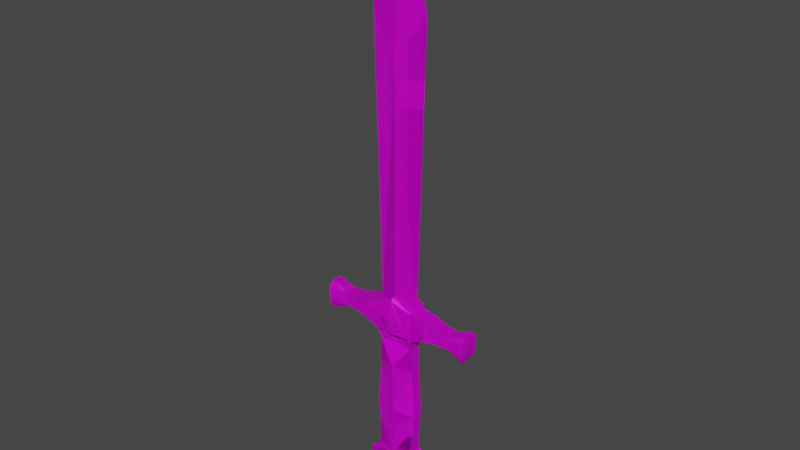# Source: sword.blend  (saved by Blender 2.81.16; exported with 4.5.12 LTS)
import bpy
from mathutils import Matrix  # noqa: F401  (used for matrix-valued properties, if any)

bpy.ops.wm.read_factory_settings(use_empty=True)
scene = bpy.context.scene
scene.name = 'Scene'

# ---- collections
col_collection = bpy.data.collections.new('Collection'); scene.collection.children.link(col_collection)

# ---- images (referenced by path relative to the original .blend; pixels are not part of the script)
import os
ASSET_DIR = os.environ.get("B2B_ASSET_DIR", "")  # directory of the original .blend (textures are referenced by path, not embedded)
HERE = os.path.dirname(os.path.abspath(__file__))  # packed textures are extracted next to this script under _unpacked/

def load_image(name, relpath, width, height, colorspace="sRGB"):
    """Load a texture the original file referenced (path relative to the .blend, or extracted next to this script)."""
    p = next((c for c in (os.path.join(HERE, relpath), os.path.join(ASSET_DIR, relpath)) if relpath and os.path.exists(c)), "")
    if p:
        img = bpy.data.images.load(p, check_existing=True)
        img.name = name
    else:  # same state as the original file: an image datablock whose file is absent (Cycles renders it pink)
        img = bpy.data.images.new(name, width, height)
        img.source = "FILE"
        img.filepath = "//" + (relpath or name)
    img.colorspace_settings.name = colorspace
    return img
img_imphenziapalette01_png = load_image('ImphenziaPalette01.png', 'ImphenziaPalette01.png', 1024, 1024, 'sRGB')

# ---- materials (node trees are filled in below, after node groups)
mat_material = bpy.data.materials.new('Material')
mat_material.alpha_threshold = 0.0
mat_material.use_transparent_shadow = False
mat_material.line_color = (0.0, 0.0, 0.0, 1.0)

# ---- material node trees
mat_material.use_nodes = True; mat_material.node_tree.nodes.clear()
_N = mat_material.node_tree.nodes; _L = mat_material.node_tree.links
n0 = _N.new('ShaderNodeOutputMaterial'); n0.name = 'Material Output'; n0.location = (300, 300)
n1 = _N.new('ShaderNodeBsdfPrincipled'); n1.name = 'Principled BSDF'; n1.location = (10, 300)
n1.distribution = 'GGX'
n1.subsurface_method = 'BURLEY'
n1.inputs[2].default_value = 0.4
n1.inputs[3].default_value = 1.45
n1.inputs[27].default_value = (0.0, 0.0, 0.0, 1.0)
n1.inputs[28].default_value = 1.0
n2 = _N.new('ShaderNodeTexImage'); n2.name = 'Image Texture'; n2.location = (-383, 167)
n2.image = img_imphenziapalette01_png
_L.new(n1.outputs[0], n0.inputs[0])
_L.new(n2.outputs[0], n1.inputs[0])
n0.is_active_output = True

# ---- world
world_world = bpy.data.worlds.new('World'); scene.world = world_world
world_world.use_nodes = True; world_world.node_tree.nodes.clear()
_N = world_world.node_tree.nodes; _L = world_world.node_tree.links
n0 = _N.new('ShaderNodeOutputWorld'); n0.name = 'World Output'; n0.location = (300, 300)
n1 = _N.new('ShaderNodeBackground'); n1.name = 'Background'; n1.location = (10, 300)
n1.inputs[0].default_value = (0.05088, 0.05088, 0.05088, 1.0)
_L.new(n1.outputs[0], n0.inputs[0])
n0.is_active_output = True
world_world.color = (0.05088, 0.05088, 0.05088)
world_world.use_sun_shadow = False
world_world.sun_shadow_jitter_overblur = 0.0

# ---- meshes
me_cube = bpy.data.meshes.new('Cube')
me_cube.from_pydata([(0.5527, 0.4446, 0.006343), (0.6066, 0.4955, -0.4834), (0.5527, 0.2031, 0.006343), (0.6066, 0.1521, -0.4834), (0.6066, 0.4955, -0.03546), (0.6066, 0.1521, -0.03546), (0.3606, 0.4545, 0.2369), (0.3612, 0.1476, 0.2214), (0.416, 0.4058, 0.8176), (0.4157, 0.2009, 0.8069), (0.4535, 0.4086, 1.139), (0.4535, 0.1954, 1.139), (0.3878, 0.1359, 2.869), (0.3878, 0.4761, 2.869), (0.3802, 0.4086, 2.137), (0.3803, 0.1955, 2.137), (0.4135, 0.4761, 3.497), (0.4135, 0.1359, 3.497), (0.2698, 0.571, 3.098), (0.265, 0.04488, 3.099), (0.2203, 0.5715, 3.412), (0.2156, 0.04454, 3.413), (0.3878, 0.1359, 2.869), (0.3983, 0.4749, 2.868), (0.4254, 0.4749, 3.502), (0.4135, 0.1359, 3.497), (1.255, 0.4528, 3.066), (1.255, 0.1607, 3.066), (1.272, 0.4528, 3.317), (1.272, 0.1607, 3.317), (0.3482, 0.5632, 2.989), (0.3438, 0.04974, 2.989), (0.3746, 0.5632, 3.506), (0.3703, 0.04974, 3.506), (0.2203, 0.5715, 3.412), (0.2698, 0.571, 3.098), (0.2156, 0.04454, 3.413), (0.265, 0.04488, 3.099), (0.265, 0.04488, 3.099), (0.2203, 0.5715, 3.412), (0.2698, 0.571, 3.098), (0.2156, 0.04454, 3.413), (0.3703, 0.04974, 3.506), (0.3438, 0.04974, 2.989), (0.2156, 0.04454, 3.413), (0.265, 0.04488, 3.099), (0.1339, 0.01714, 3.168), (0.1774, 0.01694, 3.352), (0.1934, 0.5926, 3.377), (0.1584, 0.5922, 3.138), (0.7252, 0.1034, 3.054), (0.9537, 0.1422, 3.071), (0.9736, 0.1422, 3.354), (0.7498, 0.1034, 3.403), (0.7252, 0.5102, 3.054), (0.9537, 0.4714, 3.071), (0.9736, 0.4714, 3.354), (0.7498, 0.5102, 3.403), (1.605, 0.5041, 2.996), (1.605, 0.1095, 2.996), (1.628, 0.5041, 3.334), (1.628, 0.1095, 3.334), (1.605, 0.5041, 2.996), (1.605, 0.1095, 2.996), (1.628, 0.5041, 3.334), (1.628, 0.1095, 3.334), (1.299, 0.3977, 2.985), (1.299, 0.2158, 2.985), (1.34, 0.3977, 3.385), (1.34, 0.2159, 3.385), (1.549, 0.4296, 2.873), (1.549, 0.184, 2.873), (1.61, 0.4296, 3.466), (1.61, 0.184, 3.466), (0.4135, 0.299, 3.497), (0.4135, 0.299, 3.497), (0.4135, 0.299, 3.497), (0.5752, 0.3068, 9.15), (0.3582, 0.3068, 9.925), (0.348, 0.4431, 2.68), (0.348, 0.1714, 2.68), (-0.5527, 0.4446, 0.006343), (-0.6066, 0.4955, -0.4834), (-0.5527, 0.2031, 0.006343), (-0.6066, 0.1521, -0.4834), (-0.6066, 0.4955, -0.03546), (-0.6066, 0.1521, -0.03546), (-0.3606, 0.4545, 0.2369), (-0.3612, 0.1476, 0.2214), (-0.416, 0.4058, 0.8176), (-0.4157, 0.2009, 0.8069), (-0.4535, 0.4086, 1.139), (-0.4535, 0.1954, 1.139), (-0.3878, 0.1359, 2.869), (-0.3878, 0.4761, 2.869), (-0.3802, 0.4086, 2.137), (-0.3803, 0.1955, 2.137), (-0.4135, 0.4761, 3.497), (-0.4135, 0.1359, 3.497), (-0.2698, 0.571, 3.098), (-0.265, 0.04488, 3.099), (-0.2203, 0.5715, 3.412), (-0.2156, 0.04454, 3.413), (-0.3878, 0.1359, 2.869), (-0.3983, 0.4749, 2.868), (-0.4254, 0.4749, 3.502), (-0.4135, 0.1359, 3.497), (-1.255, 0.4528, 3.066), (-1.255, 0.1607, 3.066), (-1.272, 0.4528, 3.317), (-1.272, 0.1607, 3.317), (-0.3482, 0.5632, 2.989), (-0.3438, 0.04974, 2.989), (-0.3746, 0.5632, 3.506), (-0.3703, 0.04974, 3.506), (-0.2203, 0.5715, 3.412), (-0.2698, 0.571, 3.098), (-0.2156, 0.04454, 3.413), (-0.265, 0.04488, 3.099), (-0.265, 0.04488, 3.099), (-0.2203, 0.5715, 3.412), (-0.2698, 0.571, 3.098), (-0.2156, 0.04454, 3.413), (-0.3703, 0.04974, 3.506), (-0.3438, 0.04974, 2.989), (-0.2156, 0.04454, 3.413), (-0.265, 0.04488, 3.099), (-0.1339, 0.01714, 3.168), (-0.1774, 0.01694, 3.352), (-0.1934, 0.5926, 3.377), (-0.1584, 0.5922, 3.138), (-0.7252, 0.1034, 3.054), (-0.9537, 0.1422, 3.071), (-0.9736, 0.1422, 3.354), (-0.7498, 0.1034, 3.403), (-0.7252, 0.5102, 3.054), (-0.9537, 0.4714, 3.071), (-0.9736, 0.4714, 3.354), (-0.7498, 0.5102, 3.403), (-1.605, 0.5041, 2.996), (-1.605, 0.1095, 2.996), (-1.628, 0.5041, 3.334), (-1.628, 0.1095, 3.334), (-1.605, 0.5041, 2.996), (-1.605, 0.1095, 2.996), (-1.628, 0.5041, 3.334), (-1.628, 0.1095, 3.334), (-1.299, 0.3977, 2.985), (-1.299, 0.2158, 2.985), (-1.34, 0.3977, 3.385), (-1.34, 0.2159, 3.385), (-1.549, 0.4296, 2.873), (-1.549, 0.184, 2.873), (-1.61, 0.4296, 3.466), (-1.61, 0.184, 3.466), (-0.4135, 0.299, 3.497), (-0.4135, 0.299, 3.497), (-0.4135, 0.299, 3.497), (-0.5752, 0.3068, 9.15), (-0.3582, 0.3068, 9.925), (-0.348, 0.4431, 2.68), (-0.348, 0.1714, 2.68), (-0.5527, 0.4446, 0.006343), (-0.6066, 0.4955, -0.4834), (-0.5527, 0.2031, 0.006343), (-0.6066, 0.1521, -0.4834), (-0.6066, 0.4955, -0.03546), (-0.6066, 0.1521, -0.03546), (-0.3606, 0.4545, 0.2369), (-0.3612, 0.1476, 0.2214), (-0.416, 0.4058, 0.8176), (-0.4157, 0.2009, 0.8069), (-0.4535, 0.4086, 1.139), (-0.4535, 0.1954, 1.139), (-0.3878, 0.1359, 2.869), (-0.3878, 0.4761, 2.869), (-0.3802, 0.4086, 2.137), (-0.3803, 0.1955, 2.137), (-0.4135, 0.4761, 3.497), (-0.4135, 0.1359, 3.497), (-0.2698, 0.571, 3.098), (-0.265, 0.04488, 3.099), (-0.2203, 0.5715, 3.412), (-0.2156, 0.04454, 3.413), (-0.3878, 0.1359, 2.869), (-0.3983, 0.4749, 2.868), (-0.4254, 0.4749, 3.502), (-0.4135, 0.1359, 3.497), (-1.255, 0.4528, 3.066), (-1.255, 0.1607, 3.066), (-1.272, 0.4528, 3.317), (-1.272, 0.1607, 3.317), (-0.3482, 0.5632, 2.989), (-0.3438, 0.04974, 2.989), (-0.3746, 0.5632, 3.506), (-0.3703, 0.04974, 3.506), (-0.2203, 0.5715, 3.412), (-0.2698, 0.571, 3.098), (-0.2156, 0.04454, 3.413), (-0.265, 0.04488, 3.099), (-0.265, 0.04488, 3.099), (-0.2203, 0.5715, 3.412), (-0.2698, 0.571, 3.098), (-0.2156, 0.04454, 3.413), (-0.3703, 0.04974, 3.506), (-0.3438, 0.04974, 2.989), (-0.2156, 0.04454, 3.413), (-0.265, 0.04488, 3.099), (-0.1339, 0.01714, 3.168), (-0.1774, 0.01694, 3.352), (-0.1934, 0.5926, 3.377), (-0.1584, 0.5922, 3.138), (-0.7252, 0.1034, 3.054), (-0.9537, 0.1422, 3.071), (-0.9736, 0.1422, 3.354), (-0.7498, 0.1034, 3.403), (-0.7252, 0.5102, 3.054), (-0.9537, 0.4714, 3.071), (-0.9736, 0.4714, 3.354), (-0.7498, 0.5102, 3.403), (-1.605, 0.5041, 2.996), (-1.605, 0.1095, 2.996), (-1.628, 0.5041, 3.334), (-1.628, 0.1095, 3.334), (-1.605, 0.5041, 2.996), (-1.605, 0.1095, 2.996), (-1.628, 0.5041, 3.334), (-1.628, 0.1095, 3.334), (-1.299, 0.3977, 2.985), (-1.299, 0.2158, 2.985), (-1.34, 0.3977, 3.385), (-1.34, 0.2159, 3.385), (-1.549, 0.4296, 2.873), (-1.549, 0.184, 2.873), (-1.61, 0.4296, 3.466), (-1.61, 0.184, 3.466), (-0.4135, 0.299, 3.497), (-0.4135, 0.299, 3.497), (-0.4135, 0.299, 3.497), (-0.5752, 0.3068, 9.15), (-0.3582, 0.3068, 9.925), (-0.348, 0.4431, 2.68), (-0.348, 0.1714, 2.68), (0.5527, 0.4446, 0.006343), (0.6066, 0.4955, -0.4834), (0.5527, 0.2031, 0.006343), (0.6066, 0.1521, -0.4834), (0.0, 0.5777, -0.8004), (0.0, 0.06995, 0.1435), (0.0, 0.06995, -0.8004), (0.0, 0.5777, 0.1435), (0.6066, 0.4955, -0.03546), (0.6066, 0.1521, -0.03546), (0.3606, 0.4545, 0.2369), (0.3612, 0.1476, 0.2214), (0.416, 0.4058, 0.8176), (0.4157, 0.2009, 0.8069), (0.0, 0.1119, 0.7437), (0.0, 0.5287, 0.7464), (0.4535, 0.4086, 1.139), (0.4535, 0.1954, 1.139), (0.3878, 0.1359, 2.869), (0.0, 0.07919, 1.185), (0.0, 0.5597, 1.186), (0.3878, 0.4761, 2.869), (0.3802, 0.4086, 2.137), (0.3803, 0.1955, 2.137), (0.4135, 0.4761, 3.497), (0.0, 0.07799, 2.191), (0.0, 0.5608, 2.191), (0.4135, 0.1359, 3.497), (0.0, 0.2222, 2.816), (0.0, 0.4016, 2.816), (0.0, 0.4459, 3.729), (0.0, 0.1106, 3.729), (0.0, 0.5132, 3.729), (0.0, 0.1622, 3.729), (0.0, 0.594, 2.962), (0.2698, 0.571, 3.098), (0.265, 0.04488, 3.099), (0.0, 0.03089, 2.963), (0.0, 0.5722, 3.652), (0.0, 0.05266, 3.652), (0.2203, 0.5715, 3.412), (0.2156, 0.04454, 3.413), (0.3878, 0.1359, 2.869), (0.3983, 0.4749, 2.868), (0.4254, 0.4749, 3.502), (0.4135, 0.1359, 3.497), (1.255, 0.4528, 3.066), (1.255, 0.1607, 3.066), (1.272, 0.4528, 3.317), (1.272, 0.1607, 3.317), (0.3482, 0.5632, 2.989), (0.0, 0.03089, 2.963), (0.3438, 0.04974, 2.989), (0.0, 0.03089, 3.599), (0.0, 0.594, 3.598), (0.0, 0.594, 2.962), (0.3746, 0.5632, 3.506), (0.3703, 0.04974, 3.506), (0.2203, 0.5715, 3.412), (0.2698, 0.571, 3.098), (0.2156, 0.04454, 3.413), (0.265, 0.04488, 3.099), (0.265, 0.04488, 3.099), (0.0, 0.03089, 2.963), (0.2203, 0.5715, 3.412), (0.2698, 0.571, 3.098), (0.0, 0.594, 2.962), (0.0, 0.03089, 3.599), (0.2156, 0.04454, 3.413), (0.0, 0.594, 3.598), (0.3703, 0.04974, 3.506), (0.3438, 0.04974, 2.989), (0.2156, 0.04454, 3.413), (0.265, 0.04488, 3.099), (0.1339, 0.01714, 3.168), (0.0, 0.008919, 3.088), (0.0, 0.008919, 3.462), (0.1774, 0.01694, 3.352), (0.1934, 0.5926, 3.377), (0.1584, 0.5922, 3.138), (0.0, 0.6097, 3.034), (0.0, 0.6097, 3.518), (0.7252, 0.1034, 3.054), (0.9537, 0.1422, 3.071), (0.9736, 0.1422, 3.354), (0.7498, 0.1034, 3.403), (0.7252, 0.5102, 3.054), (0.9537, 0.4714, 3.071), (0.9736, 0.4714, 3.354), (0.7498, 0.5102, 3.403), (1.605, 0.5041, 2.996), (1.605, 0.1095, 2.996), (1.628, 0.5041, 3.334), (1.628, 0.1095, 3.334), (1.605, 0.5041, 2.996), (1.605, 0.1095, 2.996), (1.628, 0.5041, 3.334), (1.628, 0.1095, 3.334), (1.299, 0.3977, 2.985), (1.299, 0.2158, 2.985), (1.34, 0.3977, 3.385), (1.34, 0.2159, 3.385), (1.549, 0.4296, 2.873), (1.549, 0.184, 2.873), (1.61, 0.4296, 3.466), (1.61, 0.184, 3.466), (0.4135, 0.299, 3.497), (0.0, 0.4459, 3.729), (0.0, 0.1622, 3.729), (0.4135, 0.299, 3.497), (0.0, 0.4699, 8.22), (0.0, 0.1622, 3.729), (0.4135, 0.299, 3.497), (0.0, 0.1611, 8.22), (0.5752, 0.3068, 9.15), (0.0, 0.3068, 11.11), (0.3582, 0.3068, 9.925), (0.0, 0.4316, 2.728), (0.0, 0.1996, 2.728), (0.348, 0.4431, 2.68), (0.348, 0.1714, 2.68)], [(74, 75), (75, 76), (155, 156), (156, 157), (236, 237), (237, 238), (349, 352), (352, 355)], [(247, 1, 3, 249), (1, 4, 5, 3), (247, 250, 4, 1), (0, 6, 7, 2), (3, 5, 248, 249), (0, 2, 5, 4), (6, 0, 4, 250), (2, 7, 248, 5), (6, 250, 258, 8), (257, 9, 11, 262), (7, 6, 8, 9), (248, 7, 9, 257), (11, 10, 14, 15), (8, 258, 263, 10), (9, 8, 10, 11), (79, 360, 272, 13), (262, 11, 15, 268), (10, 263, 269, 14), (12, 17, 33, 31), (80, 79, 13, 12), (361, 80, 12, 271), (17, 74, 16, 275, 276, 273, 274), (52, 51, 27, 29), (275, 16, 32, 281), (20, 18, 35, 34), (36, 296, 310, 41), (271, 12, 31, 280), (17, 274, 282, 33), (16, 13, 30, 32), (13, 272, 277, 30), (12, 17, 25, 22), (13, 16, 24, 23), (29, 27, 59, 61), (51, 55, 26, 27), (56, 52, 29, 28), (55, 56, 28, 26), (18, 30, 277), (19, 280, 31), (21, 282, 296, 36), (34, 35, 40, 39), (20, 281, 32), (21, 33, 282), (18, 20, 32, 30), (19, 31, 43, 45), (18, 277, 298, 35), (280, 19, 37, 294), (19, 21, 36, 37), (281, 20, 34, 297), (38, 41, 47, 46), (40, 309, 323, 49), (37, 36, 41, 38), (35, 298, 309, 40), (294, 37, 38, 306), (297, 34, 39, 312), (44, 45, 43, 42), (33, 21, 44, 42), (21, 19, 45, 44), (31, 33, 42, 43), (47, 319, 318, 46), (306, 38, 46, 318), (41, 310, 319, 47), (49, 323, 324, 48), (312, 39, 48, 324), (39, 40, 49, 48), (13, 16, 57, 54), (54, 57, 56, 55), (16, 74, 17, 53, 57), (57, 53, 52, 56), (12, 13, 54, 50), (50, 54, 55, 51), (17, 12, 50, 53), (53, 50, 51, 52), (59, 58, 62, 63), (26, 58, 70, 66), (26, 28, 60, 58), (58, 59, 71, 70), (63, 62, 64, 65), (61, 59, 63, 65), (60, 61, 65, 64), (58, 60, 64, 62), (68, 69, 73, 72), (67, 66, 70, 71), (29, 61, 73, 69), (28, 29, 69, 68), (61, 60, 72, 73), (60, 28, 68, 72), (59, 27, 67, 71), (27, 26, 66, 67), (77, 353, 358, 78), (356, 354, 76, 77), (76, 350, 353, 77), (356, 77, 78, 358), (268, 15, 80, 361), (15, 14, 79, 80), (14, 269, 360, 79), (247, 249, 84, 82), (82, 84, 86, 85), (247, 82, 85, 250), (81, 83, 88, 87), (84, 249, 248, 86), (81, 85, 86, 83), (87, 250, 85, 81), (83, 86, 248, 88), (87, 89, 258, 250), (257, 262, 92, 90), (88, 90, 89, 87), (248, 257, 90, 88), (92, 96, 95, 91), (89, 91, 263, 258), (90, 92, 91, 89), (160, 94, 272, 360), (262, 268, 96, 92), (91, 95, 269, 263), (93, 112, 114, 98), (161, 93, 94, 160), (361, 271, 93, 161), (98, 274, 273, 276, 275, 97, 155), (133, 110, 108, 132), (275, 281, 113, 97), (101, 115, 116, 99), (117, 122, 310, 296), (271, 280, 112, 93), (98, 114, 282, 274), (97, 113, 111, 94), (94, 111, 277, 272), (93, 103, 106, 98), (94, 104, 105, 97), (110, 142, 140, 108), (132, 108, 107, 136), (137, 109, 110, 133), (136, 107, 109, 137), (99, 277, 111), (100, 112, 280), (102, 117, 296, 282), (115, 120, 121, 116), (101, 113, 281), (102, 282, 114), (99, 111, 113, 101), (100, 126, 124, 112), (99, 116, 298, 277), (280, 294, 118, 100), (100, 118, 117, 102), (281, 297, 115, 101), (119, 127, 128, 122), (121, 130, 323, 309), (118, 119, 122, 117), (116, 121, 309, 298), (294, 306, 119, 118), (297, 312, 120, 115), (125, 123, 124, 126), (114, 123, 125, 102), (102, 125, 126, 100), (112, 124, 123, 114), (128, 127, 318, 319), (306, 318, 127, 119), (122, 128, 319, 310), (130, 129, 324, 323), (312, 324, 129, 120), (120, 129, 130, 121), (94, 135, 138, 97), (135, 136, 137, 138), (97, 138, 134, 98, 155), (138, 137, 133, 134), (93, 131, 135, 94), (131, 132, 136, 135), (98, 134, 131, 93), (134, 133, 132, 131), (140, 144, 143, 139), (107, 147, 151, 139), (107, 139, 141, 109), (139, 151, 152, 140), (144, 146, 145, 143), (142, 146, 144, 140), (141, 145, 146, 142), (139, 143, 145, 141), (149, 153, 154, 150), (148, 152, 151, 147), (110, 150, 154, 142), (109, 149, 150, 110), (142, 154, 153, 141), (141, 153, 149, 109), (140, 152, 148, 108), (108, 148, 147, 107), (158, 159, 358, 353), (356, 158, 157, 354), (157, 158, 353, 350), (356, 358, 159, 158), (268, 361, 161, 96), (96, 161, 160, 95), (95, 160, 360, 269), (247, 249, 165, 163), (163, 165, 167, 166), (247, 163, 166, 250), (162, 164, 169, 168), (165, 249, 248, 167), (162, 166, 167, 164), (168, 250, 166, 162), (164, 167, 248, 169), (168, 170, 258, 250), (257, 262, 173, 171), (169, 171, 170, 168), (248, 257, 171, 169), (173, 177, 176, 172), (170, 172, 263, 258), (171, 173, 172, 170), (241, 175, 272, 360), (262, 268, 177, 173), (172, 176, 269, 263), (174, 193, 195, 179), (242, 174, 175, 241), (361, 271, 174, 242), (179, 274, 273, 276, 275, 178, 236), (214, 191, 189, 213), (275, 281, 194, 178), (182, 196, 197, 180), (198, 203, 310, 296), (271, 280, 193, 174), (179, 195, 282, 274), (178, 194, 192, 175), (175, 192, 277, 272), (174, 184, 187, 179), (175, 185, 186, 178), (191, 223, 221, 189), (213, 189, 188, 217), (218, 190, 191, 214), (217, 188, 190, 218), (180, 277, 192), (181, 193, 280), (183, 198, 296, 282), (196, 201, 202, 197), (182, 194, 281), (183, 282, 195), (180, 192, 194, 182), (181, 207, 205, 193), (180, 197, 298, 277), (280, 294, 199, 181), (181, 199, 198, 183), (281, 297, 196, 182), (200, 208, 209, 203), (202, 211, 323, 309), (199, 200, 203, 198), (197, 202, 309, 298), (294, 306, 200, 199), (297, 312, 201, 196), (206, 204, 205, 207), (195, 204, 206, 183), (183, 206, 207, 181), (193, 205, 204, 195), (209, 208, 318, 319), (306, 318, 208, 200), (203, 209, 319, 310), (211, 210, 324, 323), (312, 324, 210, 201), (201, 210, 211, 202), (175, 216, 219, 178), (216, 217, 218, 219), (178, 219, 215, 179, 236), (219, 218, 214, 215), (174, 212, 216, 175), (212, 213, 217, 216), (179, 215, 212, 174), (215, 214, 213, 212), (221, 225, 224, 220), (188, 228, 232, 220), (188, 220, 222, 190), (220, 232, 233, 221), (225, 227, 226, 224), (223, 227, 225, 221), (222, 226, 227, 223), (220, 224, 226, 222), (230, 234, 235, 231), (229, 233, 232, 228), (191, 231, 235, 223), (190, 230, 231, 191), (223, 235, 234, 222), (222, 234, 230, 190), (221, 233, 229, 189), (189, 229, 228, 188), (239, 240, 358, 353), (356, 239, 238, 354), (238, 239, 353, 350), (356, 358, 240, 239), (268, 361, 242, 177), (177, 242, 241, 176), (176, 241, 360, 269), (247, 244, 246, 249), (244, 251, 252, 246), (247, 250, 251, 244), (243, 253, 254, 245), (246, 252, 248, 249), (243, 245, 252, 251), (253, 243, 251, 250), (245, 254, 248, 252), (253, 250, 258, 255), (257, 256, 260, 262), (254, 253, 255, 256), (248, 254, 256, 257), (260, 259, 265, 266), (255, 258, 263, 259), (256, 255, 259, 260), (362, 360, 272, 264), (262, 260, 266, 268), (259, 263, 269, 265), (261, 270, 300, 295), (363, 362, 264, 261), (361, 363, 261, 271), (270, 349, 267, 275, 276, 273, 274), (327, 326, 290, 292), (275, 267, 299, 281), (283, 278, 302, 301), (303, 296, 310, 311), (271, 261, 295, 280), (270, 274, 282, 300), (267, 264, 293, 299), (264, 272, 277, 293), (261, 270, 288, 285), (264, 267, 287, 286), (292, 290, 334, 336), (326, 330, 289, 290), (331, 327, 292, 291), (330, 331, 291, 289), (278, 293, 277), (279, 280, 295), (284, 282, 296, 303), (301, 302, 308, 307), (283, 281, 299), (284, 300, 282), (278, 283, 299, 293), (279, 295, 314, 316), (278, 277, 298, 302), (280, 279, 304, 294), (279, 284, 303, 304), (281, 283, 301, 297), (305, 311, 320, 317), (308, 309, 323, 322), (304, 303, 311, 305), (302, 298, 309, 308), (294, 304, 305, 306), (297, 301, 307, 312), (315, 316, 314, 313), (300, 284, 315, 313), (284, 279, 316, 315), (295, 300, 313, 314), (320, 319, 318, 317), (306, 305, 317, 318), (311, 310, 319, 320), (322, 323, 324, 321), (312, 307, 321, 324), (307, 308, 322, 321), (264, 267, 332, 329), (329, 332, 331, 330), (267, 349, 270, 328, 332), (332, 328, 327, 331), (261, 264, 329, 325), (325, 329, 330, 326), (270, 261, 325, 328), (328, 325, 326, 327), (334, 333, 337, 338), (289, 333, 345, 341), (289, 291, 335, 333), (333, 334, 346, 345), (338, 337, 339, 340), (336, 334, 338, 340), (335, 336, 340, 339), (333, 335, 339, 337), (343, 344, 348, 347), (342, 341, 345, 346), (292, 336, 348, 344), (291, 292, 344, 343), (336, 335, 347, 348), (335, 291, 343, 347), (334, 290, 342, 346), (290, 289, 341, 342), (273, 276, 351, 350), (357, 353, 358, 359), (356, 354, 355, 357), (355, 350, 353, 357), (356, 357, 359, 358), (268, 266, 363, 361), (266, 265, 362, 363), (265, 269, 360, 362)])
_uv = me_cube.uv_layers.new(name='UVMap')
_uv.uv.foreach_set('vector', [0.7748, 0.6574, 0.7863, 0.6562, 0.7852, 0.6938, 0.7736, 0.6942, 0.7863, 0.6562, 0.8085, 0.6545, 0.8081, 0.6932, 0.7852, 0.6938, 0.7869, 0.6377, 0.8087, 0.6357, 0.8085, 0.6545, 0.7863, 0.6562, 0.8099, 0.6615, 0.8178, 0.6599, 0.8179, 0.6875, 0.8097, 0.6862, 0.7852, 0.6938, 0.8081, 0.6932, 0.808, 0.7111, 0.7851, 0.7111, 0.8099, 0.6615, 0.8097, 0.6862, 0.8081, 0.6932, 0.8085, 0.6545, 0.8178, 0.6599, 0.8099, 0.6615, 0.8085, 0.6545, 0.8193, 0.6542, 0.8097, 0.6862, 0.8179, 0.6875, 0.8195, 0.6931, 0.8081, 0.6932, 0.954, 0.9173, 0.9569, 0.9112, 0.9569, 0.9112, 0.954, 0.9173, 0.9569, 0.9528, 0.954, 0.9467, 0.954, 0.9467, 0.9569, 0.9528, 0.954, 0.9467, 0.954, 0.9173, 0.954, 0.9173, 0.954, 0.9467, 0.9569, 0.9528, 0.954, 0.9467, 0.954, 0.9467, 0.9569, 0.9528, 0.954, 0.9467, 0.954, 0.9173, 0.954, 0.9173, 0.954, 0.9467, 0.954, 0.9173, 0.9569, 0.9112, 0.9569, 0.9112, 0.954, 0.9173, 0.954, 0.9467, 0.954, 0.9173, 0.954, 0.9173, 0.954, 0.9467, 0.954, 0.9173, 0.9569, 0.9112, 0.9569, 0.9112, 0.954, 0.9173, 0.9569, 0.9528, 0.954, 0.9467, 0.954, 0.9467, 0.9569, 0.9528, 0.954, 0.9173, 0.9569, 0.9112, 0.9569, 0.9112, 0.954, 0.9173, 0.8179, 0.6875, 0.8179, 0.6875, 0.8179, 0.6875, 0.8179, 0.6875, 0.954, 0.9343, 0.954, 0.9049, 0.954, 0.9049, 0.954, 0.9343, 0.9569, 0.9404, 0.954, 0.9343, 0.954, 0.9343, 0.9569, 0.9404, 0.8179, 0.6875, 0.8178, 0.6737, 0.8178, 0.6599, 0.8193, 0.6542, 0.8194, 0.6672, 0.8194, 0.6802, 0.8195, 0.6931, 0.8179, 0.6875, 0.8179, 0.6875, 0.8179, 0.6875, 0.8179, 0.6875, 0.8193, 0.6542, 0.8178, 0.6599, 0.8178, 0.6599, 0.8193, 0.6542, 0.4329, 0.702, 0.4329, 0.7021, 0.4329, 0.7021, 0.4329, 0.702, 0.4329, 0.6656, 0.4305, 0.6605, 0.4305, 0.6605, 0.4329, 0.6656, 0.8195, 0.6931, 0.8179, 0.6875, 0.8179, 0.6875, 0.8195, 0.6931, 0.8179, 0.6875, 0.8195, 0.6931, 0.8195, 0.6931, 0.8179, 0.6875, 0.8178, 0.6599, 0.8178, 0.6599, 0.8178, 0.6599, 0.8178, 0.6599, 0.8178, 0.6599, 0.8193, 0.6542, 0.8193, 0.6542, 0.8178, 0.6599, 0.4338, 0.6673, 0.4338, 0.6673, 0.4338, 0.6673, 0.4338, 0.6673, 0.4338, 0.7003, 0.4338, 0.7003, 0.4338, 0.7003, 0.4338, 0.7003, 0.8179, 0.6875, 0.8179, 0.6875, 0.8179, 0.6875, 0.8179, 0.6875, 0.8179, 0.6875, 0.8178, 0.6599, 0.8178, 0.6599, 0.8179, 0.6875, 0.8178, 0.6599, 0.8179, 0.6875, 0.8179, 0.6875, 0.8178, 0.6599, 0.7841, 0.7003, 0.7841, 0.7003, 0.7841, 0.7003, 0.7841, 0.7003, 0.8182, 0.6584, 0.8178, 0.6599, 0.8193, 0.6542, 0.8183, 0.689, 0.8195, 0.6931, 0.8179, 0.6875, 0.204, 0.1697, 0.2043, 0.1707, 0.2043, 0.1707, 0.204, 0.1697, 0.4329, 0.702, 0.4329, 0.7021, 0.4329, 0.7021, 0.4329, 0.702, 0.8182, 0.6584, 0.8193, 0.6542, 0.8178, 0.6599, 0.8183, 0.689, 0.8179, 0.6875, 0.8195, 0.6931, 0.8182, 0.6584, 0.8182, 0.6584, 0.8178, 0.6599, 0.8178, 0.6599, 0.4329, 0.6655, 0.4338, 0.6673, 0.4338, 0.6673, 0.4329, 0.6655, 0.4329, 0.7021, 0.4305, 0.7071, 0.4305, 0.7071, 0.4329, 0.7021, 0.4305, 0.6605, 0.4329, 0.6655, 0.4329, 0.6655, 0.4305, 0.6605, 0.4329, 0.6655, 0.4329, 0.6656, 0.4329, 0.6656, 0.4329, 0.6655, 0.2043, 0.1609, 0.204, 0.162, 0.204, 0.162, 0.2043, 0.1609, 0.1936, 0.1614, 0.1936, 0.1614, 0.1936, 0.1614, 0.1936, 0.1614, 0.1936, 0.1707, 0.193, 0.1719, 0.193, 0.1719, 0.1936, 0.1707, 0.4329, 0.6655, 0.4329, 0.6656, 0.4329, 0.6656, 0.4329, 0.6655, 0.4329, 0.7021, 0.4305, 0.7071, 0.4305, 0.7071, 0.4329, 0.7021, 0.4305, 0.6605, 0.4329, 0.6655, 0.4329, 0.6655, 0.4305, 0.6605, 0.4305, 0.7071, 0.4329, 0.702, 0.4329, 0.702, 0.4305, 0.7071, 0.8183, 0.689, 0.8183, 0.689, 0.8179, 0.6875, 0.8179, 0.6875, 0.4338, 0.6673, 0.4329, 0.6656, 0.4329, 0.6656, 0.4338, 0.6673, 0.4329, 0.6656, 0.4329, 0.6655, 0.4329, 0.6655, 0.4329, 0.6656, 0.4338, 0.6673, 0.4338, 0.6673, 0.4338, 0.6673, 0.4338, 0.6673, 0.1936, 0.1614, 0.193, 0.1602, 0.193, 0.1602, 0.1936, 0.1614, 0.193, 0.1602, 0.1936, 0.1614, 0.1936, 0.1614, 0.193, 0.1602, 0.1936, 0.1614, 0.193, 0.1602, 0.193, 0.1602, 0.1936, 0.1614, 0.1936, 0.1707, 0.193, 0.1719, 0.193, 0.1719, 0.1936, 0.1707, 0.193, 0.1719, 0.1936, 0.1707, 0.1936, 0.1707, 0.193, 0.1719, 0.1936, 0.1707, 0.1936, 0.1707, 0.1936, 0.1707, 0.1936, 0.1707, 0.8178, 0.6599, 0.8178, 0.6599, 0.8178, 0.6599, 0.8178, 0.6599, 0.8178, 0.6599, 0.8178, 0.6599, 0.8178, 0.6599, 0.8178, 0.6599, 0.8178, 0.6599, 0.8178, 0.6737, 0.8179, 0.6875, 0.8179, 0.6875, 0.8178, 0.6599, 0.8178, 0.6599, 0.8179, 0.6875, 0.8179, 0.6875, 0.8178, 0.6599, 0.8179, 0.6875, 0.8178, 0.6599, 0.8178, 0.6599, 0.8179, 0.6875, 0.8179, 0.6875, 0.8178, 0.6599, 0.8178, 0.6599, 0.8179, 0.6875, 0.8179, 0.6875, 0.8179, 0.6875, 0.8179, 0.6875, 0.8179, 0.6875, 0.8179, 0.6875, 0.8179, 0.6875, 0.8179, 0.6875, 0.8179, 0.6875, 0.4338, 0.6673, 0.4338, 0.7003, 0.4338, 0.7003, 0.4338, 0.6673, 0.7841, 0.7003, 0.7841, 0.7003, 0.7841, 0.7003, 0.7841, 0.7003, 0.7841, 0.7003, 0.7841, 0.7003, 0.7841, 0.7003, 0.7841, 0.7003, 0.8178, 0.6599, 0.8179, 0.6875, 0.8179, 0.6875, 0.8178, 0.6599, 0.8179, 0.6875, 0.8178, 0.6599, 0.8178, 0.6599, 0.8179, 0.6875, 0.4338, 0.6673, 0.4338, 0.6673, 0.4338, 0.6673, 0.4338, 0.6673, 0.4338, 0.7003, 0.4338, 0.6673, 0.4338, 0.6673, 0.4338, 0.7003, 0.7841, 0.7003, 0.7841, 0.7003, 0.7841, 0.7003, 0.7841, 0.7003, 0.8178, 0.6599, 0.8179, 0.6875, 0.8179, 0.6875, 0.8178, 0.6599, 0.8179, 0.6875, 0.8178, 0.6599, 0.8178, 0.6599, 0.8179, 0.6875, 0.8179, 0.6875, 0.8179, 0.6875, 0.8179, 0.6875, 0.8179, 0.6875, 0.7841, 0.7003, 0.7841, 0.6673, 0.7841, 0.6673, 0.7841, 0.7003, 0.8179, 0.6875, 0.8178, 0.6599, 0.8178, 0.6599, 0.8179, 0.6875, 0.7841, 0.7003, 0.7841, 0.7003, 0.7841, 0.7003, 0.7841, 0.7003, 0.8179, 0.6875, 0.8179, 0.6875, 0.8179, 0.6875, 0.8179, 0.6875, 0.7841, 0.6673, 0.7841, 0.7003, 0.7841, 0.7003, 0.7841, 0.6673, 0.4074, 0.9003, 0.479, 0.9639, 0.479, 0.9639, 0.4074, 0.9003, 0.479, 0.9559, 0.479, 0.9559, 0.4074, 0.9003, 0.4074, 0.9003, 0.4074, 0.9003, 0.479, 0.9639, 0.479, 0.9639, 0.4074, 0.9003, 0.479, 0.9559, 0.4074, 0.9003, 0.4074, 0.9003, 0.479, 0.9559, 0.9569, 0.9528, 0.954, 0.9467, 0.954, 0.9467, 0.9569, 0.9528, 0.954, 0.9467, 0.954, 0.9173, 0.954, 0.9173, 0.954, 0.9467, 0.954, 0.9173, 0.9569, 0.9112, 0.9569, 0.9112, 0.954, 0.9173, 0.7748, 0.6574, 0.7736, 0.6942, 0.7852, 0.6938, 0.7863, 0.6562, 0.7863, 0.6562, 0.7852, 0.6938, 0.8081, 0.6932, 0.8085, 0.6545, 0.7869, 0.6377, 0.7863, 0.6562, 0.8085, 0.6545, 0.8087, 0.6357, 0.8099, 0.6615, 0.8097, 0.6862, 0.8179, 0.6875, 0.8178, 0.6599, 0.7852, 0.6938, 0.7851, 0.7111, 0.808, 0.7111, 0.8081, 0.6932, 0.8099, 0.6615, 0.8085, 0.6545, 0.8081, 0.6932, 0.8097, 0.6862, 0.8178, 0.6599, 0.8193, 0.6542, 0.8085, 0.6545, 0.8099, 0.6615, 0.8097, 0.6862, 0.8081, 0.6932, 0.8195, 0.6931, 0.8179, 0.6875, 0.954, 0.9173, 0.954, 0.9173, 0.9569, 0.9112, 0.9569, 0.9112, 0.9569, 0.9528, 0.9569, 0.9528, 0.954, 0.9467, 0.954, 0.9467, 0.954, 0.9467, 0.954, 0.9467, 0.954, 0.9173, 0.954, 0.9173, 0.9569, 0.9528, 0.9569, 0.9528, 0.954, 0.9467, 0.954, 0.9467, 0.954, 0.9467, 0.954, 0.9467, 0.954, 0.9173, 0.954, 0.9173, 0.954, 0.9173, 0.954, 0.9173, 0.9569, 0.9112, 0.9569, 0.9112, 0.954, 0.9467, 0.954, 0.9467, 0.954, 0.9173, 0.954, 0.9173, 0.954, 0.9173, 0.954, 0.9173, 0.9569, 0.9112, 0.9569, 0.9112, 0.9569, 0.9528, 0.9569, 0.9528, 0.954, 0.9467, 0.954, 0.9467, 0.954, 0.9173, 0.954, 0.9173, 0.9569, 0.9112, 0.9569, 0.9112, 0.8179, 0.6875, 0.8179, 0.6875, 0.8179, 0.6875, 0.8179, 0.6875, 0.954, 0.9343, 0.954, 0.9343, 0.954, 0.9049, 0.954, 0.9049, 0.9569, 0.9404, 0.9569, 0.9404, 0.954, 0.9343, 0.954, 0.9343, 0.8179, 0.6875, 0.8195, 0.6931, 0.8194, 0.6802, 0.8194, 0.6672, 0.8193, 0.6542, 0.8178, 0.6599, 0.8178, 0.6737, 0.8179, 0.6875, 0.8179, 0.6875, 0.8179, 0.6875, 0.8179, 0.6875, 0.8193, 0.6542, 0.8193, 0.6542, 0.8178, 0.6599, 0.8178, 0.6599, 0.4329, 0.702, 0.4329, 0.702, 0.4329, 0.7021, 0.4329, 0.7021, 0.4329, 0.6656, 0.4329, 0.6656, 0.4305, 0.6605, 0.4305, 0.6605, 0.8195, 0.6931, 0.8195, 0.6931, 0.8179, 0.6875, 0.8179, 0.6875, 0.8179, 0.6875, 0.8179, 0.6875, 0.8195, 0.6931, 0.8195, 0.6931, 0.8178, 0.6599, 0.8178, 0.6599, 0.8178, 0.6599, 0.8178, 0.6599, 0.8178, 0.6599, 0.8178, 0.6599, 0.8193, 0.6542, 0.8193, 0.6542, 0.4338, 0.6673, 0.4338, 0.6673, 0.4338, 0.6673, 0.4338, 0.6673, 0.4338, 0.7003, 0.4338, 0.7003, 0.4338, 0.7003, 0.4338, 0.7003, 0.8179, 0.6875, 0.8179, 0.6875, 0.8179, 0.6875, 0.8179, 0.6875, 0.8179, 0.6875, 0.8179, 0.6875, 0.8178, 0.6599, 0.8178, 0.6599, 0.8178, 0.6599, 0.8178, 0.6599, 0.8179, 0.6875, 0.8179, 0.6875, 0.7841, 0.7003, 0.7841, 0.7003, 0.7841, 0.7003, 0.7841, 0.7003, 0.8182, 0.6584, 0.8193, 0.6542, 0.8178, 0.6599, 0.8183, 0.689, 0.8179, 0.6875, 0.8195, 0.6931, 0.204, 0.1697, 0.204, 0.1697, 0.2043, 0.1707, 0.2043, 0.1707, 0.4329, 0.702, 0.4329, 0.702, 0.4329, 0.7021, 0.4329, 0.7021, 0.8182, 0.6584, 0.8178, 0.6599, 0.8193, 0.6542, 0.8183, 0.689, 0.8195, 0.6931, 0.8179, 0.6875, 0.8182, 0.6584, 0.8178, 0.6599, 0.8178, 0.6599, 0.8182, 0.6584, 0.4329, 0.6655, 0.4329, 0.6655, 0.4338, 0.6673, 0.4338, 0.6673, 0.4329, 0.7021, 0.4329, 0.7021, 0.4305, 0.7071, 0.4305, 0.7071, 0.4305, 0.6605, 0.4305, 0.6605, 0.4329, 0.6655, 0.4329, 0.6655, 0.4329, 0.6655, 0.4329, 0.6655, 0.4329, 0.6656, 0.4329, 0.6656, 0.2043, 0.1609, 0.2043, 0.1609, 0.204, 0.162, 0.204, 0.162, 0.1936, 0.1614, 0.1936, 0.1614, 0.1936, 0.1614, 0.1936, 0.1614, 0.1936, 0.1707, 0.1936, 0.1707, 0.193, 0.1719, 0.193, 0.1719, 0.4329, 0.6655, 0.4329, 0.6655, 0.4329, 0.6656, 0.4329, 0.6656, 0.4329, 0.7021, 0.4329, 0.7021, 0.4305, 0.7071, 0.4305, 0.7071, 0.4305, 0.6605, 0.4305, 0.6605, 0.4329, 0.6655, 0.4329, 0.6655, 0.4305, 0.7071, 0.4305, 0.7071, 0.4329, 0.702, 0.4329, 0.702, 0.8183, 0.689, 0.8179, 0.6875, 0.8179, 0.6875, 0.8183, 0.689, 0.4338, 0.6673, 0.4338, 0.6673, 0.4329, 0.6656, 0.4329, 0.6656, 0.4329, 0.6656, 0.4329, 0.6656, 0.4329, 0.6655, 0.4329, 0.6655, 0.4338, 0.6673, 0.4338, 0.6673, 0.4338, 0.6673, 0.4338, 0.6673, 0.1936, 0.1614, 0.1936, 0.1614, 0.193, 0.1602, 0.193, 0.1602, 0.193, 0.1602, 0.193, 0.1602, 0.1936, 0.1614, 0.1936, 0.1614, 0.1936, 0.1614, 0.1936, 0.1614, 0.193, 0.1602, 0.193, 0.1602, 0.1936, 0.1707, 0.1936, 0.1707, 0.193, 0.1719, 0.193, 0.1719, 0.193, 0.1719, 0.193, 0.1719, 0.1936, 0.1707, 0.1936, 0.1707, 0.1936, 0.1707, 0.1936, 0.1707, 0.1936, 0.1707, 0.1936, 0.1707, 0.8178, 0.6599, 0.8178, 0.6599, 0.8178, 0.6599, 0.8178, 0.6599, 0.8178, 0.6599, 0.8178, 0.6599, 0.8178, 0.6599, 0.8178, 0.6599, 0.8178, 0.6599, 0.8178, 0.6599, 0.8179, 0.6875, 0.8179, 0.6875, 0.8178, 0.6737, 0.8178, 0.6599, 0.8178, 0.6599, 0.8179, 0.6875, 0.8179, 0.6875, 0.8179, 0.6875, 0.8179, 0.6875, 0.8178, 0.6599, 0.8178, 0.6599, 0.8179, 0.6875, 0.8179, 0.6875, 0.8178, 0.6599, 0.8178, 0.6599, 0.8179, 0.6875, 0.8179, 0.6875, 0.8179, 0.6875, 0.8179, 0.6875, 0.8179, 0.6875, 0.8179, 0.6875, 0.8179, 0.6875, 0.8179, 0.6875, 0.4338, 0.6673, 0.4338, 0.6673, 0.4338, 0.7003, 0.4338, 0.7003, 0.7841, 0.7003, 0.7841, 0.7003, 0.7841, 0.7003, 0.7841, 0.7003, 0.7841, 0.7003, 0.7841, 0.7003, 0.7841, 0.7003, 0.7841, 0.7003, 0.8178, 0.6599, 0.8178, 0.6599, 0.8179, 0.6875, 0.8179, 0.6875, 0.8179, 0.6875, 0.8179, 0.6875, 0.8178, 0.6599, 0.8178, 0.6599, 0.4338, 0.6673, 0.4338, 0.6673, 0.4338, 0.6673, 0.4338, 0.6673, 0.4338, 0.7003, 0.4338, 0.7003, 0.4338, 0.6673, 0.4338, 0.6673, 0.7841, 0.7003, 0.7841, 0.7003, 0.7841, 0.7003, 0.7841, 0.7003, 0.8178, 0.6599, 0.8178, 0.6599, 0.8179, 0.6875, 0.8179, 0.6875, 0.8179, 0.6875, 0.8179, 0.6875, 0.8178, 0.6599, 0.8178, 0.6599, 0.8179, 0.6875, 0.8179, 0.6875, 0.8179, 0.6875, 0.8179, 0.6875, 0.7841, 0.7003, 0.7841, 0.7003, 0.7841, 0.6673, 0.7841, 0.6673, 0.8179, 0.6875, 0.8179, 0.6875, 0.8178, 0.6599, 0.8178, 0.6599, 0.7841, 0.7003, 0.7841, 0.7003, 0.7841, 0.7003, 0.7841, 0.7003, 0.8179, 0.6875, 0.8179, 0.6875, 0.8179, 0.6875, 0.8179, 0.6875, 0.7841, 0.6673, 0.7841, 0.6673, 0.7841, 0.7003, 0.7841, 0.7003, 0.4074, 0.9003, 0.4074, 0.9003, 0.479, 0.9639, 0.479, 0.9639, 0.479, 0.9559, 0.4074, 0.9003, 0.4074, 0.9003, 0.479, 0.9559, 0.4074, 0.9003, 0.4074, 0.9003, 0.479, 0.9639, 0.479, 0.9639, 0.479, 0.9559, 0.479, 0.9559, 0.4074, 0.9003, 0.4074, 0.9003, 0.9569, 0.9528, 0.9569, 0.9528, 0.954, 0.9467, 0.954, 0.9467, 0.954, 0.9467, 0.954, 0.9467, 0.954, 0.9173, 0.954, 0.9173, 0.954, 0.9173, 0.954, 0.9173, 0.9569, 0.9112, 0.9569, 0.9112, 0.7748, 0.6574, 0.7736, 0.6942, 0.7852, 0.6938, 0.7863, 0.6562, 0.7863, 0.6562, 0.7852, 0.6938, 0.8081, 0.6932, 0.8085, 0.6545, 0.7869, 0.6377, 0.7863, 0.6562, 0.8085, 0.6545, 0.8087, 0.6357, 0.8099, 0.6615, 0.8097, 0.6862, 0.8179, 0.6875, 0.8178, 0.6599, 0.7852, 0.6938, 0.7851, 0.7111, 0.808, 0.7111, 0.8081, 0.6932, 0.8099, 0.6615, 0.8085, 0.6545, 0.8081, 0.6932, 0.8097, 0.6862, 0.8178, 0.6599, 0.8193, 0.6542, 0.8085, 0.6545, 0.8099, 0.6615, 0.8097, 0.6862, 0.8081, 0.6932, 0.8195, 0.6931, 0.8179, 0.6875, 0.954, 0.9173, 0.954, 0.9173, 0.9569, 0.9112, 0.9569, 0.9112, 0.9569, 0.9528, 0.9569, 0.9528, 0.954, 0.9467, 0.954, 0.9467, 0.954, 0.9467, 0.954, 0.9467, 0.954, 0.9173, 0.954, 0.9173, 0.9569, 0.9528, 0.9569, 0.9528, 0.954, 0.9467, 0.954, 0.9467, 0.954, 0.9467, 0.954, 0.9467, 0.954, 0.9173, 0.954, 0.9173, 0.954, 0.9173, 0.954, 0.9173, 0.9569, 0.9112, 0.9569, 0.9112, 0.954, 0.9467, 0.954, 0.9467, 0.954, 0.9173, 0.954, 0.9173, 0.954, 0.9173, 0.954, 0.9173, 0.9569, 0.9112, 0.9569, 0.9112, 0.9569, 0.9528, 0.9569, 0.9528, 0.954, 0.9467, 0.954, 0.9467, 0.954, 0.9173, 0.954, 0.9173, 0.9569, 0.9112, 0.9569, 0.9112, 0.8179, 0.6875, 0.8179, 0.6875, 0.8179, 0.6875, 0.8179, 0.6875, 0.954, 0.9343, 0.954, 0.9343, 0.954, 0.9049, 0.954, 0.9049, 0.9569, 0.9404, 0.9569, 0.9404, 0.954, 0.9343, 0.954, 0.9343, 0.8179, 0.6875, 0.8195, 0.6931, 0.8194, 0.6802, 0.8194, 0.6672, 0.8193, 0.6542, 0.8178, 0.6599, 0.8178, 0.6737, 0.8179, 0.6875, 0.8179, 0.6875, 0.8179, 0.6875, 0.8179, 0.6875, 0.8193, 0.6542, 0.8193, 0.6542, 0.8178, 0.6599, 0.8178, 0.6599, 0.4329, 0.702, 0.4329, 0.702, 0.4329, 0.7021, 0.4329, 0.7021, 0.4329, 0.6656, 0.4329, 0.6656, 0.4305, 0.6605, 0.4305, 0.6605, 0.8195, 0.6931, 0.8195, 0.6931, 0.8179, 0.6875, 0.8179, 0.6875, 0.8179, 0.6875, 0.8179, 0.6875, 0.8195, 0.6931, 0.8195, 0.6931, 0.8178, 0.6599, 0.8178, 0.6599, 0.8178, 0.6599, 0.8178, 0.6599, 0.8178, 0.6599, 0.8178, 0.6599, 0.8193, 0.6542, 0.8193, 0.6542, 0.4338, 0.6673, 0.4338, 0.6673, 0.4338, 0.6673, 0.4338, 0.6673, 0.4338, 0.7003, 0.4338, 0.7003, 0.4338, 0.7003, 0.4338, 0.7003, 0.8179, 0.6875, 0.8179, 0.6875, 0.8179, 0.6875, 0.8179, 0.6875, 0.8179, 0.6875, 0.8179, 0.6875, 0.8178, 0.6599, 0.8178, 0.6599, 0.8178, 0.6599, 0.8178, 0.6599, 0.8179, 0.6875, 0.8179, 0.6875, 0.7841, 0.7003, 0.7841, 0.7003, 0.7841, 0.7003, 0.7841, 0.7003, 0.8182, 0.6584, 0.8193, 0.6542, 0.8178, 0.6599, 0.8183, 0.689, 0.8179, 0.6875, 0.8195, 0.6931, 0.204, 0.1697, 0.204, 0.1697, 0.2043, 0.1707, 0.2043, 0.1707, 0.4329, 0.702, 0.4329, 0.702, 0.4329, 0.7021, 0.4329, 0.7021, 0.8182, 0.6584, 0.8178, 0.6599, 0.8193, 0.6542, 0.8183, 0.689, 0.8195, 0.6931, 0.8179, 0.6875, 0.8182, 0.6584, 0.8178, 0.6599, 0.8178, 0.6599, 0.8182, 0.6584, 0.4329, 0.6655, 0.4329, 0.6655, 0.4338, 0.6673, 0.4338, 0.6673, 0.4329, 0.7021, 0.4329, 0.7021, 0.4305, 0.7071, 0.4305, 0.7071, 0.4305, 0.6605, 0.4305, 0.6605, 0.4329, 0.6655, 0.4329, 0.6655, 0.4329, 0.6655, 0.4329, 0.6655, 0.4329, 0.6656, 0.4329, 0.6656, 0.2043, 0.1609, 0.2043, 0.1609, 0.204, 0.162, 0.204, 0.162, 0.1936, 0.1614, 0.1936, 0.1614, 0.1936, 0.1614, 0.1936, 0.1614, 0.1936, 0.1707, 0.1936, 0.1707, 0.193, 0.1719, 0.193, 0.1719, 0.4329, 0.6655, 0.4329, 0.6655, 0.4329, 0.6656, 0.4329, 0.6656, 0.4329, 0.7021, 0.4329, 0.7021, 0.4305, 0.7071, 0.4305, 0.7071, 0.4305, 0.6605, 0.4305, 0.6605, 0.4329, 0.6655, 0.4329, 0.6655, 0.4305, 0.7071, 0.4305, 0.7071, 0.4329, 0.702, 0.4329, 0.702, 0.8183, 0.689, 0.8179, 0.6875, 0.8179, 0.6875, 0.8183, 0.689, 0.4338, 0.6673, 0.4338, 0.6673, 0.4329, 0.6656, 0.4329, 0.6656, 0.4329, 0.6656, 0.4329, 0.6656, 0.4329, 0.6655, 0.4329, 0.6655, 0.4338, 0.6673, 0.4338, 0.6673, 0.4338, 0.6673, 0.4338, 0.6673, 0.1936, 0.1614, 0.1936, 0.1614, 0.193, 0.1602, 0.193, 0.1602, 0.193, 0.1602, 0.193, 0.1602, 0.1936, 0.1614, 0.1936, 0.1614, 0.1936, 0.1614, 0.1936, 0.1614, 0.193, 0.1602, 0.193, 0.1602, 0.1936, 0.1707, 0.1936, 0.1707, 0.193, 0.1719, 0.193, 0.1719, 0.193, 0.1719, 0.193, 0.1719, 0.1936, 0.1707, 0.1936, 0.1707, 0.1936, 0.1707, 0.1936, 0.1707, 0.1936, 0.1707, 0.1936, 0.1707, 0.8178, 0.6599, 0.8178, 0.6599, 0.8178, 0.6599, 0.8178, 0.6599, 0.8178, 0.6599, 0.8178, 0.6599, 0.8178, 0.6599, 0.8178, 0.6599, 0.8178, 0.6599, 0.8178, 0.6599, 0.8179, 0.6875, 0.8179, 0.6875, 0.8178, 0.6737, 0.8178, 0.6599, 0.8178, 0.6599, 0.8179, 0.6875, 0.8179, 0.6875, 0.8179, 0.6875, 0.8179, 0.6875, 0.8178, 0.6599, 0.8178, 0.6599, 0.8179, 0.6875, 0.8179, 0.6875, 0.8178, 0.6599, 0.8178, 0.6599, 0.8179, 0.6875, 0.8179, 0.6875, 0.8179, 0.6875, 0.8179, 0.6875, 0.8179, 0.6875, 0.8179, 0.6875, 0.8179, 0.6875, 0.8179, 0.6875, 0.4338, 0.6673, 0.4338, 0.6673, 0.4338, 0.7003, 0.4338, 0.7003, 0.7841, 0.7003, 0.7841, 0.7003, 0.7841, 0.7003, 0.7841, 0.7003, 0.7841, 0.7003, 0.7841, 0.7003, 0.7841, 0.7003, 0.7841, 0.7003, 0.8178, 0.6599, 0.8178, 0.6599, 0.8179, 0.6875, 0.8179, 0.6875, 0.8179, 0.6875, 0.8179, 0.6875, 0.8178, 0.6599, 0.8178, 0.6599, 0.4338, 0.6673, 0.4338, 0.6673, 0.4338, 0.6673, 0.4338, 0.6673, 0.4338, 0.7003, 0.4338, 0.7003, 0.4338, 0.6673, 0.4338, 0.6673, 0.7841, 0.7003, 0.7841, 0.7003, 0.7841, 0.7003, 0.7841, 0.7003, 0.8178, 0.6599, 0.8178, 0.6599, 0.8179, 0.6875, 0.8179, 0.6875, 0.8179, 0.6875, 0.8179, 0.6875, 0.8178, 0.6599, 0.8178, 0.6599, 0.8179, 0.6875, 0.8179, 0.6875, 0.8179, 0.6875, 0.8179, 0.6875, 0.7841, 0.7003, 0.7841, 0.7003, 0.7841, 0.6673, 0.7841, 0.6673, 0.8179, 0.6875, 0.8179, 0.6875, 0.8178, 0.6599, 0.8178, 0.6599, 0.7841, 0.7003, 0.7841, 0.7003, 0.7841, 0.7003, 0.7841, 0.7003, 0.8179, 0.6875, 0.8179, 0.6875, 0.8179, 0.6875, 0.8179, 0.6875, 0.7841, 0.6673, 0.7841, 0.6673, 0.7841, 0.7003, 0.7841, 0.7003, 0.4074, 0.9003, 0.4074, 0.9003, 0.479, 0.9639, 0.479, 0.9639, 0.479, 0.9559, 0.4074, 0.9003, 0.4074, 0.9003, 0.479, 0.9559, 0.4074, 0.9003, 0.4074, 0.9003, 0.479, 0.9639, 0.479, 0.9639, 0.479, 0.9559, 0.479, 0.9559, 0.4074, 0.9003, 0.4074, 0.9003, 0.9569, 0.9528, 0.9569, 0.9528, 0.954, 0.9467, 0.954, 0.9467, 0.954, 0.9467, 0.954, 0.9467, 0.954, 0.9173, 0.954, 0.9173, 0.954, 0.9173, 0.954, 0.9173, 0.9569, 0.9112, 0.9569, 0.9112, 0.7748, 0.6574, 0.7863, 0.6562, 0.7852, 0.6938, 0.7736, 0.6942, 0.7863, 0.6562, 0.8085, 0.6545, 0.8081, 0.6932, 0.7852, 0.6938, 0.7869, 0.6377, 0.8087, 0.6357, 0.8085, 0.6545, 0.7863, 0.6562, 0.8099, 0.6615, 0.8178, 0.6599, 0.8179, 0.6875, 0.8097, 0.6862, 0.7852, 0.6938, 0.8081, 0.6932, 0.808, 0.7111, 0.7851, 0.7111, 0.8099, 0.6615, 0.8097, 0.6862, 0.8081, 0.6932, 0.8085, 0.6545, 0.8178, 0.6599, 0.8099, 0.6615, 0.8085, 0.6545, 0.8193, 0.6542, 0.8097, 0.6862, 0.8179, 0.6875, 0.8195, 0.6931, 0.8081, 0.6932, 0.954, 0.9173, 0.9569, 0.9112, 0.9569, 0.9112, 0.954, 0.9173, 0.9569, 0.9528, 0.954, 0.9467, 0.954, 0.9467, 0.9569, 0.9528, 0.954, 0.9467, 0.954, 0.9173, 0.954, 0.9173, 0.954, 0.9467, 0.9569, 0.9528, 0.954, 0.9467, 0.954, 0.9467, 0.9569, 0.9528, 0.954, 0.9467, 0.954, 0.9173, 0.954, 0.9173, 0.954, 0.9467, 0.954, 0.9173, 0.9569, 0.9112, 0.9569, 0.9112, 0.954, 0.9173, 0.954, 0.9467, 0.954, 0.9173, 0.954, 0.9173, 0.954, 0.9467, 0.954, 0.9173, 0.9569, 0.9112, 0.9569, 0.9112, 0.954, 0.9173, 0.9569, 0.9528, 0.954, 0.9467, 0.954, 0.9467, 0.9569, 0.9528, 0.954, 0.9173, 0.9569, 0.9112, 0.9569, 0.9112, 0.954, 0.9173, 0.8179, 0.6875, 0.8179, 0.6875, 0.8179, 0.6875, 0.8179, 0.6875, 0.954, 0.9343, 0.954, 0.9049, 0.954, 0.9049, 0.954, 0.9343, 0.9569, 0.9404, 0.954, 0.9343, 0.954, 0.9343, 0.9569, 0.9404, 0.8179, 0.6875, 0.8178, 0.6737, 0.8178, 0.6599, 0.8193, 0.6542, 0.8194, 0.6672, 0.8194, 0.6802, 0.8195, 0.6931, 0.8179, 0.6875, 0.8179, 0.6875, 0.8179, 0.6875, 0.8179, 0.6875, 0.8193, 0.6542, 0.8178, 0.6599, 0.8178, 0.6599, 0.8193, 0.6542, 0.4329, 0.702, 0.4329, 0.7021, 0.4329, 0.7021, 0.4329, 0.702, 0.4329, 0.6656, 0.4305, 0.6605, 0.4305, 0.6605, 0.4329, 0.6656, 0.8195, 0.6931, 0.8179, 0.6875, 0.8179, 0.6875, 0.8195, 0.6931, 0.8179, 0.6875, 0.8195, 0.6931, 0.8195, 0.6931, 0.8179, 0.6875, 0.8178, 0.6599, 0.8178, 0.6599, 0.8178, 0.6599, 0.8178, 0.6599, 0.8178, 0.6599, 0.8193, 0.6542, 0.8193, 0.6542, 0.8178, 0.6599, 0.4338, 0.6673, 0.4338, 0.6673, 0.4338, 0.6673, 0.4338, 0.6673, 0.4338, 0.7003, 0.4338, 0.7003, 0.4338, 0.7003, 0.4338, 0.7003, 0.8179, 0.6875, 0.8179, 0.6875, 0.8179, 0.6875, 0.8179, 0.6875, 0.8179, 0.6875, 0.8178, 0.6599, 0.8178, 0.6599, 0.8179, 0.6875, 0.8178, 0.6599, 0.8179, 0.6875, 0.8179, 0.6875, 0.8178, 0.6599, 0.7841, 0.7003, 0.7841, 0.7003, 0.7841, 0.7003, 0.7841, 0.7003, 0.8182, 0.6584, 0.8178, 0.6599, 0.8193, 0.6542, 0.8183, 0.689, 0.8195, 0.6931, 0.8179, 0.6875, 0.204, 0.1697, 0.2043, 0.1707, 0.2043, 0.1707, 0.204, 0.1697, 0.4329, 0.702, 0.4329, 0.7021, 0.4329, 0.7021, 0.4329, 0.702, 0.8182, 0.6584, 0.8193, 0.6542, 0.8178, 0.6599, 0.8183, 0.689, 0.8179, 0.6875, 0.8195, 0.6931, 0.8182, 0.6584, 0.8182, 0.6584, 0.8178, 0.6599, 0.8178, 0.6599, 0.4329, 0.6655, 0.4338, 0.6673, 0.4338, 0.6673, 0.4329, 0.6655, 0.4329, 0.7021, 0.4305, 0.7071, 0.4305, 0.7071, 0.4329, 0.7021, 0.4305, 0.6605, 0.4329, 0.6655, 0.4329, 0.6655, 0.4305, 0.6605, 0.4329, 0.6655, 0.4329, 0.6656, 0.4329, 0.6656, 0.4329, 0.6655, 0.2043, 0.1609, 0.204, 0.162, 0.204, 0.162, 0.2043, 0.1609, 0.1936, 0.1614, 0.1936, 0.1614, 0.1936, 0.1614, 0.1936, 0.1614, 0.1936, 0.1707, 0.193, 0.1719, 0.193, 0.1719, 0.1936, 0.1707, 0.4329, 0.6655, 0.4329, 0.6656, 0.4329, 0.6656, 0.4329, 0.6655, 0.4329, 0.7021, 0.4305, 0.7071, 0.4305, 0.7071, 0.4329, 0.7021, 0.4305, 0.6605, 0.4329, 0.6655, 0.4329, 0.6655, 0.4305, 0.6605, 0.4305, 0.7071, 0.4329, 0.702, 0.4329, 0.702, 0.4305, 0.7071, 0.8183, 0.689, 0.8183, 0.689, 0.8179, 0.6875, 0.8179, 0.6875, 0.4338, 0.6673, 0.4329, 0.6656, 0.4329, 0.6656, 0.4338, 0.6673, 0.4329, 0.6656, 0.4329, 0.6655, 0.4329, 0.6655, 0.4329, 0.6656, 0.4338, 0.6673, 0.4338, 0.6673, 0.4338, 0.6673, 0.4338, 0.6673, 0.1936, 0.1614, 0.193, 0.1602, 0.193, 0.1602, 0.1936, 0.1614, 0.193, 0.1602, 0.1936, 0.1614, 0.1936, 0.1614, 0.193, 0.1602, 0.1936, 0.1614, 0.193, 0.1602, 0.193, 0.1602, 0.1936, 0.1614, 0.1936, 0.1707, 0.193, 0.1719, 0.193, 0.1719, 0.1936, 0.1707, 0.193, 0.1719, 0.1936, 0.1707, 0.1936, 0.1707, 0.193, 0.1719, 0.1936, 0.1707, 0.1936, 0.1707, 0.1936, 0.1707, 0.1936, 0.1707, 0.8178, 0.6599, 0.8178, 0.6599, 0.8178, 0.6599, 0.8178, 0.6599, 0.8178, 0.6599, 0.8178, 0.6599, 0.8178, 0.6599, 0.8178, 0.6599, 0.8178, 0.6599, 0.8178, 0.6737, 0.8179, 0.6875, 0.8179, 0.6875, 0.8178, 0.6599, 0.8178, 0.6599, 0.8179, 0.6875, 0.8179, 0.6875, 0.8178, 0.6599, 0.8179, 0.6875, 0.8178, 0.6599, 0.8178, 0.6599, 0.8179, 0.6875, 0.8179, 0.6875, 0.8178, 0.6599, 0.8178, 0.6599, 0.8179, 0.6875, 0.8179, 0.6875, 0.8179, 0.6875, 0.8179, 0.6875, 0.8179, 0.6875, 0.8179, 0.6875, 0.8179, 0.6875, 0.8179, 0.6875, 0.8179, 0.6875, 0.4338, 0.6673, 0.4338, 0.7003, 0.4338, 0.7003, 0.4338, 0.6673, 0.7841, 0.7003, 0.7841, 0.7003, 0.7841, 0.7003, 0.7841, 0.7003, 0.7841, 0.7003, 0.7841, 0.7003, 0.7841, 0.7003, 0.7841, 0.7003, 0.8178, 0.6599, 0.8179, 0.6875, 0.8179, 0.6875, 0.8178, 0.6599, 0.8179, 0.6875, 0.8178, 0.6599, 0.8178, 0.6599, 0.8179, 0.6875, 0.4338, 0.6673, 0.4338, 0.6673, 0.4338, 0.6673, 0.4338, 0.6673, 0.4338, 0.7003, 0.4338, 0.6673, 0.4338, 0.6673, 0.4338, 0.7003, 0.7841, 0.7003, 0.7841, 0.7003, 0.7841, 0.7003, 0.7841, 0.7003, 0.8178, 0.6599, 0.8179, 0.6875, 0.8179, 0.6875, 0.8178, 0.6599, 0.8179, 0.6875, 0.8178, 0.6599, 0.8178, 0.6599, 0.8179, 0.6875, 0.8179, 0.6875, 0.8179, 0.6875, 0.8179, 0.6875, 0.8179, 0.6875, 0.7841, 0.7003, 0.7841, 0.6673, 0.7841, 0.6673, 0.7841, 0.7003, 0.8179, 0.6875, 0.8178, 0.6599, 0.8178, 0.6599, 0.8179, 0.6875, 0.7841, 0.7003, 0.7841, 0.7003, 0.7841, 0.7003, 0.7841, 0.7003, 0.8179, 0.6875, 0.8179, 0.6875, 0.8179, 0.6875, 0.8179, 0.6875, 0.7841, 0.6673, 0.7841, 0.7003, 0.7841, 0.7003, 0.7841, 0.6673, 0.4305, 0.6761, 0.4305, 0.6916, 0.4305, 0.6916, 0.4305, 0.6761, 0.4074, 0.9003, 0.479, 0.9639, 0.479, 0.9639, 0.4074, 0.9003, 0.479, 0.9559, 0.479, 0.9559, 0.4074, 0.9003, 0.4074, 0.9003, 0.4074, 0.9003, 0.479, 0.9639, 0.479, 0.9639, 0.4074, 0.9003, 0.479, 0.9559, 0.4074, 0.9003, 0.4074, 0.9003, 0.479, 0.9559, 0.9569, 0.9528, 0.954, 0.9467, 0.954, 0.9467, 0.9569, 0.9528, 0.954, 0.9467, 0.954, 0.9173, 0.954, 0.9173, 0.954, 0.9467, 0.954, 0.9173, 0.9569, 0.9112, 0.9569, 0.9112, 0.954, 0.9173])
me_cube.materials.append(mat_material)
me_cube.use_remesh_preserve_volume = False
me_cube.use_remesh_preserve_attributes = False
me_cube.use_mirror_vertex_groups = False
me_cube.update()

# ---- objects
ob_cube = bpy.data.objects.new('Cube', me_cube)

# ---- transforms, parenting, visibility, modifiers, constraints
ob_cube.location = (0.0, 0.0, 0.0)
ob_cube.lock_rotations_4d = False
ob_cube.empty_display_type = 'ARROWS'
ob_cube.lineart.crease_threshold = 0.0

# ---- collection membership
col_collection.objects.link(ob_cube)

# ---- scene / render settings (as saved in the file)
scene.frame_start = 1; scene.frame_end = 250; scene.frame_set(1)
scene.render.engine = 'BLENDER_EEVEE_NEXT'
scene.cycles.use_denoising = False
scene.cycles.samples = 128
scene.cycles.sampling_pattern = 'TABULATED_SOBOL'
scene.cycles.use_adaptive_sampling = False
scene.cycles.use_light_tree = False
scene.view_settings.view_transform = 'Filmic'
bpy.context.view_layer.update()

# ---- added for rendering (the .blend has no active camera and no usable light): camera, sun
cam_auto = bpy.data.cameras.new('AutoCamera')
cam_auto.lens = 50.0
cam_auto.sensor_width = 36.0
cam_auto.clip_end = 1000.0
ob_auto_camera = bpy.data.objects.new('AutoCamera', cam_auto)
scene.collection.objects.link(ob_auto_camera)
ob_auto_camera.location = (11.4385, -13.4169, 14.306)
ob_auto_camera.rotation_euler = (1.09748, -7.21219e-08, 0.694738)
scene.camera = ob_auto_camera
light_auto_sun = bpy.data.lights.new('AutoSun', 'SUN')
light_auto_sun.energy = 3.0
light_auto_sun.angle = 0.0523599
ob_auto_sun = bpy.data.objects.new('AutoSun', light_auto_sun)
scene.collection.objects.link(ob_auto_sun)
ob_auto_sun.rotation_euler = (0.872665, 0.174533, 0.523599)
bpy.context.view_layer.update()
